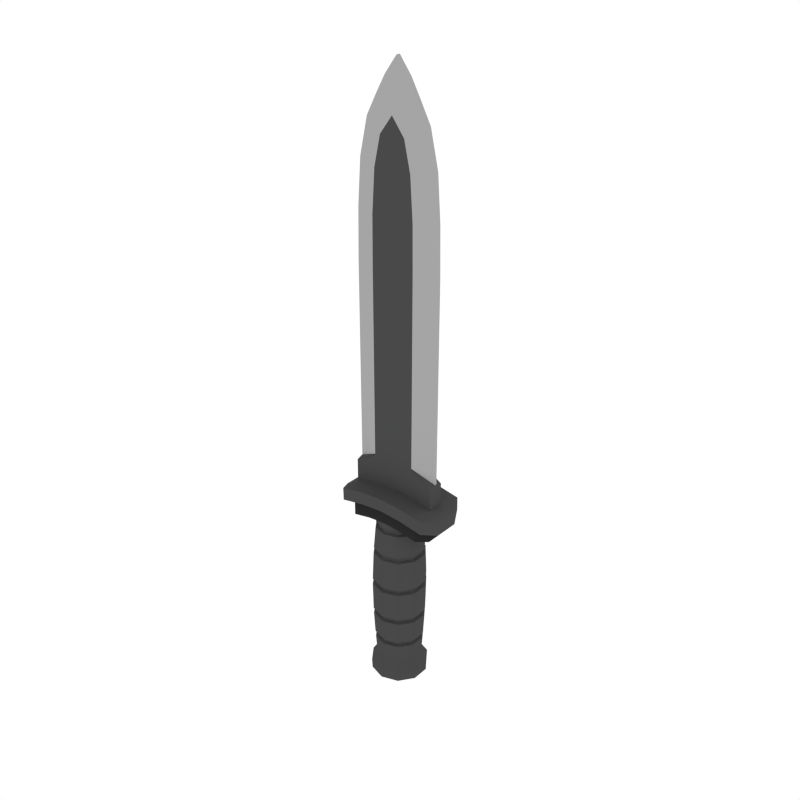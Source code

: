 # Source: Knife_2.blend  (saved by Blender 2.79.0; exported with 4.5.12 LTS)
import bpy
from mathutils import Matrix  # noqa: F401  (used for matrix-valued properties, if any)

bpy.ops.wm.read_factory_settings(use_empty=True)
scene = bpy.context.scene
scene.name = 'Scene'

# ---- collections
col_collection_1 = bpy.data.collections.new('Collection 1'); scene.collection.children.link(col_collection_1)

# ---- materials (node trees are filled in below, after node groups)
mat_darkgrey = bpy.data.materials.new('DarkGrey')
mat_darkgrey.alpha_threshold = 0.0
mat_darkgrey.diffuse_color = (0.06663, 0.06663, 0.06663, 1.0)
mat_darkgrey.roughness = 0.5
mat_black = bpy.data.materials.new('Black')
mat_black.alpha_threshold = 0.0
mat_black.diffuse_color = (0.02365, 0.02365, 0.02365, 1.0)
mat_black.roughness = 0.5
mat_lightgrey = bpy.data.materials.new('LightGrey')
mat_lightgrey.alpha_threshold = 0.0
mat_lightgrey.diffuse_color = (0.3757, 0.3757, 0.3757, 1.0)
mat_lightgrey.roughness = 0.5
mat_darkwood = bpy.data.materials.new('DarkWood')
mat_darkwood.alpha_threshold = 0.0
mat_darkwood.diffuse_color = (0.1424, 0.08724, 0.04426, 1.0)
mat_darkwood.roughness = 0.5

# ---- node groups
ng_auto_smooth = bpy.data.node_groups.new('Auto Smooth', 'GeometryNodeTree')
_s = ng_auto_smooth.interface.new_socket(name='Geometry', in_out='OUTPUT', socket_type='NodeSocketGeometry')
_s = ng_auto_smooth.interface.new_socket(name='Geometry', in_out='INPUT', socket_type='NodeSocketGeometry')
_s = ng_auto_smooth.interface.new_socket(name='Angle', in_out='INPUT', socket_type='NodeSocketFloat')
_s.subtype = 'ANGLE'
_s.min_value = 0.0
_s.max_value = 3.142
ng_auto_smooth.is_modifier = True
_N = ng_auto_smooth.nodes; _L = ng_auto_smooth.links
n0 = _N.new('NodeGroupOutput'); n0.name = 'Group Output'; n0.location = (480, -100)
n1 = _N.new('NodeGroupInput'); n1.name = 'Group Input'; n1.location = (-420, -300)
n2 = _N.new('NodeGroupInput'); n2.name = 'Group Input.001'; n2.location = (-60, -100)
n3 = _N.new('GeometryNodeSetShadeSmooth'); n3.name = 'Set Shade Smooth'; n3.location = (120, -100)
n3.domain = 'EDGE'
n4 = _N.new('GeometryNodeSetShadeSmooth'); n4.name = 'Set Shade Smooth.001'; n4.location = (300, -100)
n5 = _N.new('GeometryNodeInputMeshEdgeAngle'); n5.name = 'Edge Angle'; n5.location = (-420, -220)
n6 = _N.new('GeometryNodeInputEdgeSmooth'); n6.name = 'Is Edge Smooth'; n6.location = (-60, -160)
n7 = _N.new('GeometryNodeInputShadeSmooth'); n7.name = 'Is Face Smooth'; n7.location = (-240, -340)
n8 = _N.new('FunctionNodeBooleanMath'); n8.name = 'Boolean Math'; n8.location = (-60, -220)
n9 = _N.new('FunctionNodeCompare'); n9.name = 'Compare'; n9.location = (-240, -180)
n9.operation = 'LESS_EQUAL'
_L.new(n5.outputs[0], n9.inputs[0])
_L.new(n4.outputs[0], n0.inputs[0])
_L.new(n1.outputs[1], n9.inputs[1])
_L.new(n9.outputs[0], n8.inputs[0])
_L.new(n7.outputs[0], n8.inputs[1])
_L.new(n2.outputs[0], n3.inputs[0])
_L.new(n6.outputs[0], n3.inputs[1])
_L.new(n3.outputs[0], n4.inputs[0])
_L.new(n8.outputs[0], n3.inputs[2])
n0.is_active_output = True

# ---- material node trees

# ---- world
world_world = bpy.data.worlds.new('World'); scene.world = world_world
world_world.color = (1.0, 1.0, 1.0)
world_world.use_sun_shadow = False
world_world.sun_shadow_jitter_overblur = 0.0
world_world.cycles.sampling_method = 'NONE'
world_world.cycles.sample_map_resolution = 256

# ---- meshes
me_cylinder_027 = bpy.data.meshes.new('Cylinder.027')
me_cylinder_027.from_pydata([(8.798e-10, 0.2649, 1.535), (0.1557, 0.2143, 1.535), (0.252, 0.08186, 1.535), (0.252, -0.08186, 1.535), (0.1557, -0.2143, 1.535), (-2.228e-08, -0.2649, 1.535), (-0.1557, -0.2143, 1.535), (-0.252, -0.08186, 1.535), (-0.252, 0.08186, 1.535), (-0.1557, 0.2143, 1.535), (2.057e-10, 0.2942, -0.8044), (0.1729, 0.238, -0.8044), (0.2798, 0.09091, -0.8044), (0.2798, -0.09091, -0.8044), (0.1729, -0.238, -0.8044), (-2.551e-08, -0.2942, -0.8044), (-0.1729, -0.238, -0.8044), (-0.2798, -0.09091, -0.8044), (-0.2798, 0.09091, -0.8044), (-0.1729, 0.238, -0.8044), (-1.788e-09, 0.3705, -0.9219), (0.2178, 0.2997, -0.9219), (0.3524, 0.1145, -0.9219), (0.3524, -0.1145, -0.9219), (0.2178, -0.2997, -0.9219), (-3.418e-08, -0.3705, -0.9219), (-0.2178, -0.2997, -0.9219), (-0.3524, -0.1145, -0.9219), (-0.3524, 0.1145, -0.9219), (-0.2178, 0.2997, -0.9219), (-1.553e-09, 0.3648, -1.05), (0.2144, 0.2951, -1.05), (0.3469, 0.1127, -1.05), (0.3469, -0.1127, -1.05), (0.2144, -0.2951, -1.05), (-3.344e-08, -0.3648, -1.05), (-0.2144, -0.2951, -1.05), (-0.3469, -0.1127, -1.05), (-0.3469, 0.1127, -1.05), (-0.2144, 0.2951, -1.05), (0.1635, -0.225, -0.534), (0.1662, -0.2288, -0.4837), (0.1752, -0.2411, -0.1647), (0.1768, -0.2433, -0.1143), (0.1805, -0.2485, 0.2868), (0.1802, -0.248, 0.3371), (0.1728, -0.2378, 0.7527), (0.1703, -0.2345, 0.803), (0.1577, -0.217, 1.125), (0.1542, -0.2122, 1.175), (0.2645, -0.08594, -0.534), (0.269, -0.0874, -0.4837), (0.2834, -0.0921, -0.1647), (0.286, -0.09293, -0.1143), (0.2921, -0.0949, 0.2868), (0.2915, -0.09472, 0.3371), (0.2795, -0.09083, 0.7527), (0.2756, -0.08956, 0.803), (0.2551, -0.08289, 1.125), (0.2494, -0.08105, 1.175), (0.2645, 0.08594, -0.534), (0.269, 0.0874, -0.4837), (0.2834, 0.0921, -0.1647), (0.286, 0.09293, -0.1143), (0.2921, 0.0949, 0.2868), (0.2915, 0.09472, 0.3371), (0.2795, 0.09083, 0.7527), (0.2756, 0.08956, 0.803), (0.2551, 0.08289, 1.125), (0.2494, 0.08105, 1.175), (3.626e-10, 0.2828, -0.4837), (4.54e-10, 0.2781, -0.534), (0.1635, 0.225, -0.534), (0.1662, 0.2288, -0.4837), (1.488e-10, 0.3007, -0.1143), (2.191e-10, 0.298, -0.1647), (0.1752, 0.2411, -0.1647), (0.1768, 0.2433, -0.1143), (-5.169e-11, 0.3065, 0.3371), (-9.264e-11, 0.3071, 0.2868), (0.1805, 0.2485, 0.2868), (0.1802, 0.248, 0.3371), (2.578e-10, 0.2898, 0.803), (1.567e-10, 0.2939, 0.7527), (0.1728, 0.2378, 0.7527), (0.1703, 0.2345, 0.803), (0.1577, 0.217, 1.125), (0.1542, 0.2122, 1.175), (4.179e-10, 0.2623, 1.175), (3.28e-10, 0.2682, 1.125), (-1.391e-10, 0.3142, -0.5479), (-2.424e-10, 0.3195, -0.4698), (2.256e-10, 0.303, 1.111), (3.271e-10, 0.2963, 1.189), (-6.219e-10, 0.3367, -0.1786), (-7.013e-10, 0.3397, -0.1004), (-9.74e-10, 0.3469, 0.2729), (-9.278e-10, 0.3462, 0.351), (-1.852e-10, 0.332, 0.7388), (-7.108e-11, 0.3274, 0.8168), (0.1741, 0.2397, 1.189), (0.1781, 0.2451, 1.111), (0.1878, 0.2585, -0.4698), (0.1847, 0.2542, -0.5479), (0.1924, 0.2649, 0.8168), (0.1952, 0.2686, 0.7388), (0.2035, 0.2801, 0.351), (0.2039, 0.2807, 0.2729), (0.1997, 0.2748, -0.1004), (0.1979, 0.2724, -0.1786), (0.2818, 0.09155, 1.189), (0.2882, 0.09364, 1.111), (0.3039, 0.09873, -0.4698), (0.2988, 0.09708, -0.5479), (0.3114, 0.1012, 0.8168), (0.3158, 0.1026, 0.7388), (0.3293, 0.107, 0.351), (0.3299, 0.1072, 0.2729), (0.3231, 0.105, -0.1004), (0.3202, 0.104, -0.1786), (0.2818, -0.09155, 1.189), (0.2882, -0.09364, 1.111), (0.3039, -0.09873, -0.4698), (0.2988, -0.09708, -0.5479), (0.3114, -0.1012, 0.8168), (0.3158, -0.1026, 0.7388), (0.3293, -0.107, 0.351), (0.3299, -0.1072, 0.2729), (0.3231, -0.105, -0.1004), (0.3202, -0.104, -0.1786), (0.1741, -0.2397, 1.189), (0.1781, -0.2451, 1.111), (0.1878, -0.2585, -0.4698), (0.1847, -0.2542, -0.5479), (0.1924, -0.2649, 0.8168), (0.1952, -0.2686, 0.7388), (0.2035, -0.2801, 0.351), (0.2039, -0.2807, 0.2729), (0.1997, -0.2748, -0.1004), (0.1979, -0.2724, -0.1786), (-2.557e-08, -0.2963, 1.189), (-2.631e-08, -0.303, 1.111), (-2.82e-08, -0.3195, -0.4698), (-2.76e-08, -0.3142, -0.5479), (-2.905e-08, -0.3274, 0.8168), (-2.959e-08, -0.332, 0.7388), (-3.129e-08, -0.3462, 0.351), (-3.138e-08, -0.3469, 0.2729), (-3.062e-08, -0.3397, -0.1004), (-3.027e-08, -0.3367, -0.1786), (-0.1741, -0.2397, 1.189), (-0.1781, -0.2451, 1.111), (-0.1878, -0.2585, -0.4698), (-0.1847, -0.2542, -0.5479), (-0.1924, -0.2649, 0.8168), (-0.1952, -0.2686, 0.7388), (-0.2035, -0.2801, 0.351), (-0.2039, -0.2807, 0.2729), (-0.1997, -0.2748, -0.1004), (-0.1979, -0.2724, -0.1786), (-0.2818, -0.09155, 1.189), (-0.2882, -0.09364, 1.111), (-0.3039, -0.09873, -0.4698), (-0.2988, -0.09708, -0.5479), (-0.3114, -0.1012, 0.8168), (-0.3158, -0.1026, 0.7388), (-0.3293, -0.107, 0.351), (-0.3299, -0.1072, 0.2729), (-0.3231, -0.105, -0.1004), (-0.3202, -0.104, -0.1786), (-0.2818, 0.09155, 1.189), (-0.2882, 0.09364, 1.111), (-0.3039, 0.09873, -0.4698), (-0.2988, 0.09708, -0.5479), (-0.3114, 0.1012, 0.8168), (-0.3158, 0.1026, 0.7388), (-0.3293, 0.107, 0.351), (-0.3299, 0.1072, 0.2729), (-0.3231, 0.105, -0.1004), (-0.3202, 0.104, -0.1786), (-0.1741, 0.2397, 1.189), (-0.1781, 0.2451, 1.111), (-0.1878, 0.2585, -0.4698), (-0.1847, 0.2542, -0.5479), (-0.1924, 0.2649, 0.8168), (-0.1952, 0.2686, 0.7388), (-0.2035, 0.2801, 0.351), (-0.2039, 0.2807, 0.2729), (-0.1997, 0.2748, -0.1004), (-0.1979, 0.2724, -0.1786), (-2.251e-08, -0.2623, 1.175), (-2.316e-08, -0.2682, 1.125), (-2.54e-08, -0.2898, 0.803), (-2.587e-08, -0.2939, 0.7527), (-2.693e-08, -0.3065, 0.3371), (-2.701e-08, -0.3071, 0.2868), (-2.634e-08, -0.3007, -0.1143), (-2.602e-08, -0.298, -0.1647), (-2.439e-08, -0.2828, -0.4837), (-2.386e-08, -0.2781, -0.534), (-0.1542, -0.2122, 1.175), (-0.1577, -0.217, 1.125), (-0.1703, -0.2345, 0.803), (-0.1728, -0.2378, 0.7527), (-0.1802, -0.248, 0.3371), (-0.1805, -0.2485, 0.2868), (-0.1768, -0.2433, -0.1143), (-0.1752, -0.2411, -0.1647), (-0.1662, -0.2288, -0.4837), (-0.1635, -0.225, -0.534), (-0.2494, -0.08105, 1.175), (-0.2551, -0.08289, 1.125), (-0.2756, -0.08956, 0.803), (-0.2795, -0.09083, 0.7527), (-0.2915, -0.09472, 0.3371), (-0.2921, -0.0949, 0.2868), (-0.286, -0.09293, -0.1143), (-0.2834, -0.0921, -0.1647), (-0.269, -0.0874, -0.4837), (-0.2645, -0.08594, -0.534), (-0.2494, 0.08105, 1.175), (-0.2551, 0.08289, 1.125), (-0.2756, 0.08956, 0.803), (-0.2795, 0.09083, 0.7527), (-0.2915, 0.09472, 0.3371), (-0.2921, 0.0949, 0.2868), (-0.286, 0.09293, -0.1143), (-0.2834, 0.0921, -0.1647), (-0.269, 0.0874, -0.4837), (-0.2645, 0.08594, -0.534), (-0.1542, 0.2122, 1.175), (-0.1577, 0.217, 1.125), (-0.1703, 0.2345, 0.803), (-0.1728, 0.2378, 0.7527), (-0.1802, 0.248, 0.3371), (-0.1805, 0.2485, 0.2868), (-0.1768, 0.2433, -0.1143), (-0.1752, 0.2411, -0.1647), (-0.1662, 0.2288, -0.4837), (-0.1635, 0.225, -0.534), (-0.5939, 0.3574, 1.557), (-0.7033, 0.1603, 1.489), (-0.7033, -0.1603, 1.489), (-0.5939, -0.3574, 1.557), (0.6009, -0.3574, 1.557), (0.7103, -0.1603, 1.489), (-0.5914, -0.3574, 1.392), (-0.7009, -0.1603, 1.324), (0.7103, 0.1603, 1.489), (0.6009, 0.3574, 1.557), (-0.7009, 0.1603, 1.324), (-0.5914, 0.3574, 1.392), (0.7128, -0.1603, 1.324), (0.6034, -0.3574, 1.392), (0.6034, 0.3574, 1.392), (0.7128, 0.1603, 1.324), (-0.2923, 0.3574, 1.446), (0.305, 0.3574, 1.446), (0.006196, 0.3574, 1.469), (0.3025, 0.3574, 1.611), (-0.2948, 0.3574, 1.611), (0.00372, 0.3574, 1.633), (-0.2923, -0.3574, 1.446), (0.305, -0.3574, 1.446), (0.006196, -0.3574, 1.469), (-0.2948, -0.3574, 1.611), (0.3025, -0.3574, 1.611), (0.00372, -0.3574, 1.633), (-0.4648, 0.2953, 1.435), (-0.5506, 0.1324, 1.382), (-0.5506, -0.1324, 1.382), (-0.4648, -0.2953, 1.435), (0.4723, -0.2953, 1.435), (0.5582, -0.1324, 1.382), (-0.4628, -0.2953, 1.207), (-0.5487, -0.1324, 1.154), (0.5582, 0.1324, 1.382), (0.4723, 0.2953, 1.435), (-0.5487, 0.1324, 1.154), (-0.4628, 0.2953, 1.207), (0.5601, -0.1324, 1.154), (0.4743, -0.2953, 1.207), (0.4743, 0.2953, 1.207), (0.5601, 0.1324, 1.154), (-0.2282, 0.2953, 1.251), (0.2403, 0.2953, 1.251), (0.005913, 0.2953, 1.269), (0.2384, 0.2953, 1.478), (-0.2302, 0.2953, 1.479), (0.003971, 0.2953, 1.496), (-0.2282, -0.2953, 1.251), (0.2403, -0.2953, 1.251), (0.005913, -0.2953, 1.269), (-0.2302, -0.2953, 1.479), (0.2384, -0.2953, 1.478), (0.003971, -0.2953, 1.496), (-0.5815, -0.1001, 1.432), (-0.5871, -0.01271, 4.417), (-0.5758, -0.01271, 5.015), (-0.537, -0.0127, 5.566), (-0.1809, -0.1001, 5.871), (-0.4349, -0.0127, 6.012), (-0.1725, -0.02584, 6.469), (-0.297, -0.0127, 6.269), (-0.2965, -0.1001, 1.464), (-0.3017, -0.1001, 4.423), (-0.2977, -0.1001, 4.993), (-0.2628, -0.1001, 5.512), (-0.5823, -0.01271, 1.881), (-0.2975, -0.1001, 2.032), (-0.5822, -0.1001, 1.851), (-0.2974, -0.1001, 2.002), (0.5438, -0.1001, 1.432), (-0.01888, -0.1001, 4.43), (0.5493, -0.01271, 4.417), (-0.01888, -0.1001, 4.976), (0.538, -0.01271, 5.015), (-0.01888, -0.1001, 5.489), (0.4992, -0.01271, 5.566), (0.1431, -0.1001, 5.871), (0.3971, -0.01271, 6.012), (0.1348, -0.02584, 6.469), (0.2592, -0.01271, 6.269), (0.2587, -0.1001, 1.464), (0.2639, -0.1001, 4.423), (0.2599, -0.1001, 4.993), (0.225, -0.1001, 5.512), (0.5445, -0.01271, 1.881), (0.2597, -0.1001, 2.032), (0.5445, -0.1001, 1.851), (0.2597, -0.1001, 2.002), (-0.01888, -0.1001, 1.496), (-0.01888, -0.1001, 2.059), (-0.01888, -0.1001, 2.029), (-0.01888, -0.1001, 6.083), (-0.01888, -0.02584, 6.672), (-0.5815, 0.1008, 1.432), (-0.5871, 0.01339, 4.417), (-0.5758, 0.01339, 5.015), (-0.537, 0.01339, 5.566), (-0.1809, 0.1008, 5.871), (-0.4349, 0.01339, 6.012), (-0.1725, 0.02652, 6.469), (-0.297, 0.01339, 6.269), (-0.2965, 0.1008, 1.464), (-0.3017, 0.1008, 4.423), (-0.2977, 0.1008, 4.993), (-0.2628, 0.1008, 5.512), (-0.5823, 0.01339, 1.881), (-0.2975, 0.1008, 2.032), (-0.5822, 0.1008, 1.851), (-0.2974, 0.1008, 2.002), (-0.5871, 0.0003441, 4.417), (-0.5758, 0.0003442, 5.015), (-0.537, 0.0003443, 5.566), (-0.297, 0.0003441, 6.269), (-0.1725, 0.000344, 6.469), (-0.4349, 0.0003442, 6.012), (-0.5822, 0.0003437, 1.851), (-0.5823, 0.0003437, 1.881), (-0.5815, 0.0003437, 1.432), (0.5438, 0.1008, 1.432), (-0.01888, 0.1008, 4.43), (0.5493, 0.01339, 4.417), (-0.01888, 0.1008, 4.976), (0.538, 0.01339, 5.015), (-0.01888, 0.1008, 5.489), (0.4992, 0.01339, 5.566), (0.1431, 0.1008, 5.871), (0.3971, 0.01339, 6.012), (0.1348, 0.02652, 6.469), (0.2592, 0.01339, 6.269), (0.2587, 0.1008, 1.464), (0.2639, 0.1008, 4.423), (0.2599, 0.1008, 4.993), (0.225, 0.1008, 5.512), (0.5445, 0.01339, 1.881), (0.2597, 0.1008, 2.032), (0.5445, 0.1008, 1.851), (0.2597, 0.1008, 2.002), (-0.01888, 0.1008, 1.496), (-0.01888, 0.1008, 2.059), (-0.01888, 0.1008, 2.029), (-0.01888, 0.1008, 6.083), (-0.01888, 0.02652, 6.672), (0.5493, 0.0003427, 4.417), (0.538, 0.0003429, 5.015), (0.4992, 0.000343, 5.566), (0.2592, 0.0003434, 6.269), (0.1348, 0.0003436, 6.469), (0.3971, 0.0003432, 6.012), (0.5445, 0.0003423, 1.851), (0.5445, 0.0003423, 1.881), (0.5438, 0.0003423, 1.432), (-0.01888, 0.0003438, 6.672)], [], [(93, 0, 1, 100), (105, 115, 116, 106), (115, 125, 126, 116), (125, 135, 136, 126), (135, 145, 146, 136), (145, 155, 156, 146), (155, 165, 166, 156), (165, 175, 176, 166), (1, 0, 9, 8, 7, 6, 5, 4, 3, 2), (175, 185, 186, 176), (94, 109, 102, 91), (109, 119, 112, 102), (15, 16, 26, 25), (179, 189, 182, 172), (169, 179, 172, 162), (159, 169, 162, 152), (149, 159, 152, 142), (139, 149, 142, 132), (187, 96, 95, 188), (129, 139, 132, 122), (119, 129, 122, 112), (22, 23, 33, 32), (12, 13, 23, 22), (19, 10, 20, 29), (16, 17, 27, 26), (13, 14, 24, 23), (10, 11, 21, 20), (17, 18, 28, 27), (14, 15, 25, 24), (11, 12, 22, 21), (18, 19, 29, 28), (30, 31, 32, 33, 34, 35, 36, 37, 38, 39), (29, 20, 30, 39), (26, 27, 37, 36), (23, 24, 34, 33), (20, 21, 31, 30), (27, 28, 38, 37), (24, 25, 35, 34), (21, 22, 32, 31), (28, 29, 39, 38), (25, 26, 36, 35), (180, 9, 0, 93), (101, 111, 114, 104), (185, 98, 97, 186), (90, 103, 11, 10), (100, 1, 2, 110), (107, 117, 118, 108), (111, 121, 124, 114), (103, 113, 12, 11), (110, 2, 3, 120), (117, 127, 128, 118), (121, 131, 134, 124), (113, 123, 13, 12), (120, 3, 4, 130), (127, 137, 138, 128), (131, 141, 144, 134), (123, 133, 14, 13), (130, 4, 5, 140), (137, 147, 148, 138), (141, 151, 154, 144), (133, 143, 15, 14), (140, 5, 6, 150), (147, 157, 158, 148), (151, 161, 164, 154), (143, 153, 16, 15), (150, 6, 7, 160), (157, 167, 168, 158), (161, 171, 174, 164), (153, 163, 17, 16), (160, 7, 8, 170), (167, 177, 178, 168), (171, 181, 184, 174), (163, 173, 18, 17), (170, 8, 9, 180), (177, 187, 188, 178), (88, 87, 86, 89), (173, 183, 19, 18), (92, 101, 104, 99), (98, 105, 106, 97), (96, 107, 108, 95), (183, 90, 10, 19), (181, 92, 99, 184), (150, 160, 210, 200), (94, 189, 237, 75), (116, 126, 55, 65), (142, 152, 208, 198), (186, 97, 78, 234), (127, 117, 64, 54), (153, 143, 199, 209), (96, 187, 235, 79), (184, 99, 82, 232), (114, 124, 57, 67), (148, 158, 206, 196), (98, 185, 233, 83), (125, 115, 66, 56), (159, 149, 197, 207), (92, 181, 231, 89), (180, 93, 88, 230), (121, 111, 68, 58), (146, 156, 204, 194), (172, 182, 238, 228), (157, 147, 195, 205), (183, 173, 229, 239), (110, 120, 59, 69), (102, 112, 61, 73), (144, 154, 202, 192), (178, 188, 236, 226), (113, 103, 72, 60), (155, 145, 193, 203), (189, 179, 227, 237), (108, 118, 63, 77), (151, 141, 191, 201), (176, 186, 234, 224), (119, 109, 76, 62), (187, 177, 225, 235), (140, 150, 200, 190), (106, 116, 65, 81), (132, 142, 198, 41), (174, 184, 232, 222), (117, 107, 80, 64), (143, 133, 40, 199), (185, 175, 223, 233), (104, 114, 67, 85), (138, 148, 196, 43), (181, 171, 221, 231), (115, 105, 84, 66), (149, 139, 42, 197), (170, 180, 230, 220), (111, 101, 86, 68), (136, 146, 194, 45), (162, 172, 228, 218), (147, 137, 44, 195), (189, 94, 91, 182), (84, 83, 82, 85), (80, 79, 78, 81), (76, 75, 74, 77), (72, 71, 70, 73), (87, 69, 68, 86), (66, 84, 85, 67), (64, 80, 81, 65), (62, 76, 77, 63), (60, 72, 73, 61), (69, 59, 58, 68), (56, 66, 67, 57), (54, 64, 65, 55), (52, 62, 63, 53), (50, 60, 61, 51), (59, 49, 48, 58), (46, 56, 57, 47), (44, 54, 55, 45), (42, 52, 53, 43), (40, 50, 51, 41), (49, 190, 191, 48), (193, 46, 47, 192), (195, 44, 45, 194), (197, 42, 43, 196), (199, 40, 41, 198), (190, 200, 201, 191), (203, 193, 192, 202), (205, 195, 194, 204), (207, 197, 196, 206), (209, 199, 198, 208), (200, 210, 211, 201), (213, 203, 202, 212), (215, 205, 204, 214), (217, 207, 206, 216), (219, 209, 208, 218), (210, 220, 221, 211), (223, 213, 212, 222), (225, 215, 214, 224), (227, 217, 216, 226), (229, 219, 218, 228), (220, 230, 231, 221), (233, 223, 222, 232), (235, 225, 224, 234), (237, 227, 226, 236), (239, 229, 228, 238), (230, 88, 89, 231), (83, 233, 232, 82), (79, 235, 234, 78), (75, 237, 236, 74), (71, 239, 238, 70), (188, 95, 74, 236), (129, 119, 62, 52), (90, 183, 239, 71), (161, 151, 201, 211), (118, 128, 53, 63), (182, 91, 70, 238), (165, 155, 203, 213), (123, 113, 60, 50), (154, 164, 212, 202), (112, 122, 51, 61), (120, 130, 49, 59), (167, 157, 205, 215), (156, 166, 214, 204), (131, 121, 58, 48), (93, 100, 87, 88), (169, 159, 207, 217), (135, 125, 56, 46), (101, 92, 89, 86), (158, 168, 216, 206), (124, 134, 47, 57), (105, 98, 83, 84), (163, 153, 209, 219), (137, 127, 54, 44), (152, 162, 218, 208), (126, 136, 45, 55), (99, 104, 85, 82), (160, 170, 220, 210), (139, 129, 52, 42), (107, 96, 79, 80), (171, 161, 211, 221), (128, 138, 43, 53), (97, 106, 81, 78), (175, 165, 213, 223), (133, 123, 50, 40), (164, 174, 222, 212), (122, 132, 41, 51), (109, 94, 75, 76), (130, 140, 190, 49), (177, 167, 215, 225), (95, 108, 77, 74), (166, 176, 224, 214), (141, 131, 48, 191), (103, 90, 71, 72), (179, 169, 217, 227), (145, 135, 46, 193), (168, 178, 226, 216), (134, 144, 192, 47), (91, 102, 73, 70), (100, 110, 69, 87), (173, 163, 219, 229), (263, 257, 254, 253), (245, 252, 255, 248), (259, 266, 244, 249), (242, 243, 240, 241), (244, 253, 252, 245), (246, 243, 242, 247), (248, 255, 254, 249), (240, 251, 250, 241), (241, 250, 247, 242), (243, 246, 262, 265), (240, 243, 265, 260), (249, 244, 245, 248), (251, 246, 247, 250), (253, 254, 255, 252), (266, 263, 253, 244), (249, 254, 257, 259), (260, 256, 251, 240), (266, 259, 261, 267), (267, 261, 260, 265), (263, 266, 267, 264), (264, 267, 265, 262), (257, 263, 264, 258), (258, 264, 262, 256), (256, 260, 261, 258), (258, 261, 259, 257), (246, 251, 256, 262), (291, 285, 282, 281), (273, 280, 283, 276), (287, 294, 272, 277), (270, 271, 268, 269), (272, 281, 280, 273), (274, 271, 270, 275), (276, 283, 282, 277), (268, 279, 278, 269), (269, 278, 275, 270), (271, 274, 290, 293), (268, 271, 293, 288), (277, 272, 273, 276), (279, 274, 275, 278), (281, 282, 283, 280), (294, 291, 281, 272), (277, 282, 285, 287), (288, 284, 279, 268), (294, 287, 289, 295), (295, 289, 288, 293), (291, 294, 295, 292), (292, 295, 293, 290), (285, 291, 292, 286), (286, 292, 290, 284), (284, 288, 289, 286), (286, 289, 287, 285), (274, 279, 284, 290), (352, 297, 298, 353), (300, 307, 317, 334), (356, 302, 335, 394), (353, 298, 299, 354), (355, 303, 302, 356), (354, 299, 301, 357), (301, 300, 302, 303), (302, 300, 334, 335), (357, 301, 303, 355), (298, 306, 307, 299), (299, 307, 300, 301), (297, 305, 306, 298), (306, 315, 317, 307), (305, 313, 315, 306), (310, 311, 309, 308), (358, 310, 308, 359), (360, 296, 310, 358), (296, 304, 311, 310), (309, 305, 297, 308), (313, 305, 309, 332), (304, 331, 333, 311), (311, 333, 332, 309), (308, 297, 352, 359), (385, 386, 316, 314), (319, 334, 317, 326), (389, 394, 335, 321), (386, 387, 318, 316), (388, 389, 321, 322), (387, 390, 320, 318), (320, 322, 321, 319), (321, 335, 334, 319), (390, 388, 322, 320), (316, 318, 326, 325), (318, 320, 319, 326), (314, 316, 325, 324), (325, 326, 317, 315), (324, 325, 315, 313), (329, 327, 328, 330), (391, 392, 327, 329), (393, 391, 329, 312), (312, 329, 330, 323), (328, 327, 314, 324), (313, 332, 328, 324), (323, 330, 333, 331), (330, 328, 332, 333), (327, 392, 385, 314), (352, 353, 338, 337), (340, 383, 366, 347), (356, 394, 384, 342), (353, 354, 339, 338), (355, 356, 342, 343), (354, 357, 341, 339), (341, 343, 342, 340), (342, 384, 383, 340), (357, 355, 343, 341), (338, 339, 347, 346), (339, 341, 340, 347), (337, 338, 346, 345), (346, 347, 366, 364), (345, 346, 364, 362), (350, 348, 349, 351), (358, 359, 348, 350), (360, 358, 350, 336), (336, 350, 351, 344), (349, 348, 337, 345), (362, 381, 349, 345), (344, 351, 382, 380), (351, 349, 381, 382), (348, 359, 352, 337), (385, 363, 365, 386), (368, 375, 366, 383), (389, 370, 384, 394), (386, 365, 367, 387), (388, 371, 370, 389), (387, 367, 369, 390), (369, 368, 370, 371), (370, 368, 383, 384), (390, 369, 371, 388), (365, 374, 375, 367), (367, 375, 368, 369), (363, 373, 374, 365), (374, 364, 366, 375), (373, 362, 364, 374), (378, 379, 377, 376), (391, 378, 376, 392), (393, 361, 378, 391), (361, 372, 379, 378), (377, 373, 363, 376), (362, 373, 377, 381), (372, 380, 382, 379), (379, 382, 381, 377), (376, 363, 385, 392)])
me_cylinder_027.polygons.foreach_set('use_smooth', [True] * 376)
me_cylinder_027.polygons.foreach_set('material_index', [0, 0, 0, 0, 0, 0, 0, 0, 0, 0, 0, 0, 0, 0, 0, 0, 0, 0, 0, 0, 0, 0, 0, 0, 0, 0, 0, 0, 0, 0, 0, 0, 0, 0, 0, 0, 0, 0, 0, 0, 0, 0, 0, 0, 0, 0, 0, 0, 0, 0, 0, 0, 0, 0, 0, 0, 0, 0, 0, 0, 0, 0, 0, 0, 0, 0, 0, 0, 0, 0, 0, 0, 0, 0, 0, 0, 0, 0, 0, 0, 0, 0, 0, 0, 0, 0, 0, 0, 0, 0, 0, 0, 0, 0, 0, 0, 0, 0, 0, 0, 0, 0, 0, 0, 0, 0, 0, 0, 0, 0, 0, 0, 0, 0, 0, 0, 0, 0, 0, 0, 0, 0, 0, 0, 0, 0, 0, 0, 0, 0, 0, 0, 0, 0, 0, 0, 0, 0, 0, 0, 0, 0, 0, 0, 0, 0, 0, 0, 0, 0, 0, 0, 0, 0, 0, 0, 0, 0, 0, 0, 0, 0, 0, 0, 0, 0, 0, 0, 0, 0, 0, 0, 0, 0, 0, 0, 0, 0, 0, 0, 0, 0, 0, 0, 0, 0, 0, 0, 0, 0, 0, 0, 0, 0, 0, 0, 0, 0, 0, 0, 0, 0, 0, 0, 0, 0, 0, 0, 0, 0, 0, 0, 0, 0, 0, 0, 0, 0, 0, 0, 0, 0, 0, 0, 0, 0, 0, 0, 0, 0, 0, 0, 0, 0, 0, 0, 0, 0, 0, 0, 0, 0, 0, 0, 0, 0, 0, 0, 0, 0, 0, 0, 0, 0, 0, 0, 0, 0, 1, 1, 1, 1, 1, 1, 1, 1, 1, 1, 1, 1, 1, 1, 1, 1, 1, 1, 1, 1, 1, 1, 1, 1, 1, 1, 2, 0, 2, 2, 2, 2, 2, 2, 2, 2, 2, 2, 0, 0, 0, 0, 0, 0, 2, 0, 0, 0, 2, 2, 0, 2, 2, 2, 2, 2, 2, 2, 2, 2, 2, 0, 0, 0, 0, 0, 0, 2, 0, 0, 0, 2, 2, 0, 2, 2, 2, 2, 2, 2, 2, 2, 2, 2, 0, 0, 0, 0, 0, 0, 2, 0, 0, 0, 2, 2, 0, 2, 2, 2, 2, 2, 2, 2, 2, 2, 2, 0, 0, 0, 0, 0, 0, 2, 0, 0, 0, 2])
_k = set([(240, 241), (240, 251), (240, 260), (241, 242), (241, 250), (242, 243), (242, 247), (243, 246), (243, 265), (244, 245), (244, 253), (244, 266), (245, 248), (245, 252), (246, 247), (246, 262), (247, 250), (248, 249), (248, 255), (249, 254), (249, 259), (250, 251), (251, 256), (252, 253), (252, 255), (253, 263), (254, 255), (254, 257), (256, 258), (257, 258), (259, 261), (260, 261), (262, 264), (263, 264), (265, 267), (266, 267), (268, 269), (268, 279), (268, 288), (269, 270), (269, 278), (270, 271), (270, 275), (271, 274), (271, 293), (272, 273), (272, 281), (272, 294), (273, 276), (273, 280), (274, 275), (274, 290), (275, 278), (276, 277), (276, 283), (277, 282), (277, 287), (278, 279), (279, 284), (280, 281), (280, 283), (281, 291), (282, 283), (282, 285), (284, 286), (285, 286), (287, 289), (288, 289), (290, 292), (291, 292), (293, 295), (294, 295), (296, 310), (297, 298), (297, 308), (297, 352), (298, 299), (298, 353), (299, 301), (299, 354), (300, 334), (301, 303), (301, 357), (302, 303), (303, 355), (305, 306), (305, 309), (306, 307), (308, 309), (308, 310), (309, 311), (310, 311), (312, 329), (313, 332), (314, 316), (314, 327), (314, 385), (316, 318), (316, 386), (318, 320), (318, 387), (319, 334), (320, 322), (320, 390), (321, 322), (322, 388), (324, 325), (324, 328), (325, 326), (327, 328), (327, 329), (328, 330), (329, 330), (336, 350), (337, 338), (337, 348), (337, 352), (338, 339), (338, 353), (339, 341), (339, 354), (340, 383), (341, 343), (341, 357), (342, 343), (343, 355), (345, 346), (345, 349), (346, 347), (348, 349), (348, 350), (349, 351), (350, 351), (361, 378), (362, 381), (363, 365), (363, 376), (363, 385), (365, 367), (365, 386), (367, 369), (367, 387), (368, 383), (369, 371), (369, 390), (370, 371), (371, 388), (373, 374), (373, 377), (374, 375), (376, 377), (376, 378), (377, 379), (378, 379)])
me_cylinder_027.attributes.new('sharp_edge', 'BOOLEAN', 'EDGE').data.foreach_set('value', [ (min(e.vertices), max(e.vertices)) in _k for e in me_cylinder_027.edges])
me_cylinder_027.materials.append(mat_darkgrey)
me_cylinder_027.materials.append(mat_black)
me_cylinder_027.materials.append(mat_lightgrey)
me_cylinder_027.materials.append(mat_darkwood)
me_cylinder_027.use_remesh_preserve_volume = False
me_cylinder_027.use_remesh_preserve_attributes = False
me_cylinder_027.use_mirror_vertex_groups = False
me_cylinder_027.update()

# ---- objects
ob_knife_2 = bpy.data.objects.new('Knife_2', me_cylinder_027)

# ---- transforms, parenting, visibility, modifiers, constraints
ob_knife_2.location = (0.0, 0.0, 0.0)
ob_knife_2.scale = (0.1752, 0.1752, 0.1752)
ob_knife_2.lineart.crease_threshold = 0.0
_m = ob_knife_2.modifiers.new('Auto Smooth', 'NODES')
_m.node_group = ng_auto_smooth
_gi = [s.identifier for s in ng_auto_smooth.interface.items_tree if s.item_type == 'SOCKET' and s.in_out == 'INPUT']
_m[_gi[1]] = 0.7575  # Angle

# ---- collection membership
col_collection_1.objects.link(ob_knife_2)

# ---- scene / render settings (as saved in the file)
scene.frame_start = 1; scene.frame_end = 250; scene.frame_set(0)
scene.render.engine = 'CYCLES'
scene.render.resolution_x = 1000
scene.render.resolution_y = 1000
scene.render.dither_intensity = 0.0
scene.cycles.samples = 200
scene.cycles.sampling_pattern = 'TABULATED_SOBOL'
scene.cycles.light_sampling_threshold = 0.0
scene.cycles.use_adaptive_sampling = False
scene.cycles.use_light_tree = False
scene.cycles.caustics_reflective = False
scene.cycles.caustics_refractive = False
scene.cycles.blur_glossy = 0.0
scene.cycles.max_bounces = 2
scene.cycles.pixel_filter_type = 'GAUSSIAN'
scene.cycles.sample_clamp_indirect = 0.0
scene.view_settings.view_transform = 'Standard'
bpy.context.view_layer.update()

# ---- added for rendering (the .blend has no active camera): camera
cam_auto = bpy.data.cameras.new('AutoCamera')
cam_auto.lens = 50.0
cam_auto.sensor_width = 36.0
cam_auto.clip_end = 1000.0
ob_auto_camera = bpy.data.objects.new('AutoCamera', cam_auto)
scene.collection.objects.link(ob_auto_camera)
ob_auto_camera.location = (1.27894, -1.53374, 1.51496)
ob_auto_camera.rotation_euler = (1.09748, -7.21219e-08, 0.694738)
scene.camera = ob_auto_camera
bpy.context.view_layer.update()
